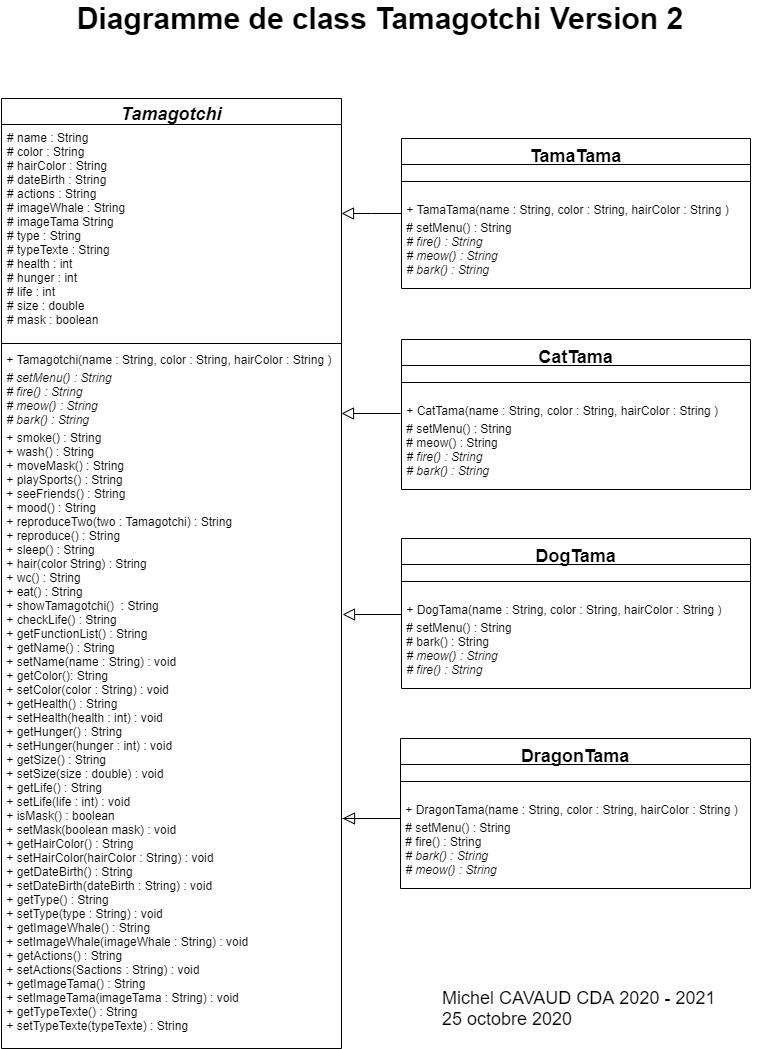

The diagram above was exported from draw.io. Its source (the exported page's mxGraphModel, read from the mxfile embedded in the PNG):
<mxGraphModel dx="1422" dy="762" grid="1" gridSize="10" guides="1" tooltips="1" connect="1" arrows="1" fold="1" page="1" pageScale="1" pageWidth="827" pageHeight="1169" math="0" shadow="0">
  <root>
    <mxCell id="WIyWlLk6GJQsqaUBKTNV-0" />
    <mxCell id="WIyWlLk6GJQsqaUBKTNV-1" parent="WIyWlLk6GJQsqaUBKTNV-0" />
    <mxCell id="zkfFHV4jXpPFQw0GAbJ--0" value="Tamagotchi" style="swimlane;fontStyle=3;align=center;verticalAlign=top;childLayout=stackLayout;horizontal=1;startSize=26;horizontalStack=0;resizeParent=1;resizeLast=0;collapsible=1;marginBottom=0;rounded=0;shadow=0;strokeWidth=1;fontSize=18;spacing=0;" parent="WIyWlLk6GJQsqaUBKTNV-1" vertex="1">
      <mxGeometry x="41" y="120" width="340" height="950" as="geometry">
        <mxRectangle x="230" y="140" width="160" height="26" as="alternateBounds" />
      </mxGeometry>
    </mxCell>
    <mxCell id="zkfFHV4jXpPFQw0GAbJ--1" value="# name : String&#10;# color : String&#10;# hairColor : String&#10;# dateBirth : String&#10;# actions : String&#10;# imageWhale : String&#10;# imageTama String&#10;# type : String&#10;# typeTexte : String&#10;# health : int&#10;# hunger : int&#10;# life : int&#10;# size : double&#10;# mask : boolean" style="text;align=left;verticalAlign=top;spacingLeft=4;spacingRight=4;overflow=hidden;rotatable=0;points=[[0,0.5],[1,0.5]];portConstraint=eastwest;" parent="zkfFHV4jXpPFQw0GAbJ--0" vertex="1">
      <mxGeometry y="26" width="340" height="214" as="geometry" />
    </mxCell>
    <mxCell id="zkfFHV4jXpPFQw0GAbJ--4" value="" style="line;html=1;strokeWidth=1;align=left;verticalAlign=middle;spacingTop=-1;spacingLeft=3;spacingRight=3;rotatable=0;labelPosition=right;points=[];portConstraint=eastwest;" parent="zkfFHV4jXpPFQw0GAbJ--0" vertex="1">
      <mxGeometry y="240" width="340" height="10" as="geometry" />
    </mxCell>
    <mxCell id="cQ7qXLRssBsFRZ3lNJPr-1" value="&lt;span style=&quot;font-size: 12px ; text-align: center&quot;&gt;&amp;nbsp;+ Tamagotchi(name : String,&amp;nbsp;&lt;/span&gt;&lt;span style=&quot;font-size: 12px ; text-align: center&quot;&gt;color : String,&amp;nbsp;&lt;/span&gt;&lt;span style=&quot;font-size: 12px ; text-align: center&quot;&gt;hairColor : String&amp;nbsp;&lt;/span&gt;&lt;span style=&quot;font-size: 12px ; text-align: center&quot;&gt;)&amp;nbsp;&lt;/span&gt;" style="text;html=1;strokeColor=none;fillColor=none;align=left;verticalAlign=middle;whiteSpace=wrap;rounded=0;fontSize=14;" vertex="1" parent="zkfFHV4jXpPFQw0GAbJ--0">
      <mxGeometry y="250" width="340" height="20" as="geometry" />
    </mxCell>
    <mxCell id="cQ7qXLRssBsFRZ3lNJPr-3" value="&lt;div style=&quot;font-size: 12px&quot;&gt;&lt;i&gt;&amp;nbsp;# setMenu() : String&amp;nbsp;&lt;/i&gt;&lt;/div&gt;&lt;div style=&quot;font-size: 12px&quot;&gt;&lt;i&gt;&amp;nbsp;# fire() : String&lt;/i&gt;&lt;/div&gt;&lt;div style=&quot;font-size: 12px&quot;&gt;&lt;i&gt;&amp;nbsp;# meow() : String&lt;/i&gt;&lt;/div&gt;&lt;div style=&quot;font-size: 12px&quot;&gt;&lt;i&gt;&amp;nbsp;# bark() : String&lt;/i&gt;&lt;/div&gt;" style="text;html=1;strokeColor=none;fillColor=none;align=left;verticalAlign=middle;whiteSpace=wrap;rounded=0;fontSize=12;" vertex="1" parent="zkfFHV4jXpPFQw0GAbJ--0">
      <mxGeometry y="270" width="340" height="60" as="geometry" />
    </mxCell>
    <mxCell id="cQ7qXLRssBsFRZ3lNJPr-5" value="&amp;nbsp;+&amp;nbsp;smoke() : String&lt;br&gt;&amp;nbsp;+&amp;nbsp;wash() : String&lt;br&gt;&amp;nbsp;+&amp;nbsp;moveMask() : String&lt;br&gt;&amp;nbsp;+&amp;nbsp;playSports() : String&lt;br&gt;&amp;nbsp;+&amp;nbsp;seeFriends() : String&lt;br&gt;&amp;nbsp;+&amp;nbsp;mood() : String&lt;br&gt;&amp;nbsp;+&amp;nbsp;reproduceTwo(two : Tamagotchi) : String&lt;br&gt;&amp;nbsp;+&amp;nbsp;reproduce() : String&lt;br&gt;&amp;nbsp;+&amp;nbsp;sleep() : String&lt;br&gt;&amp;nbsp;+&amp;nbsp;hair(color String) : String&lt;br&gt;&amp;nbsp;+&amp;nbsp;wc() : String&lt;br&gt;&amp;nbsp;+&amp;nbsp;eat() : String&lt;br&gt;&amp;nbsp;+&amp;nbsp;showTamagotchi()&amp;nbsp; : String&lt;br&gt;&amp;nbsp;+&amp;nbsp;checkLife() : String&lt;br&gt;&amp;nbsp;+&amp;nbsp;getFunctionList() : String&lt;br&gt;&amp;nbsp;+&amp;nbsp;getName() : String&lt;br&gt;&amp;nbsp;+&amp;nbsp;setName(name : String) : void&lt;br&gt;&amp;nbsp;+&amp;nbsp;getColor(): String&lt;br&gt;&amp;nbsp;+&amp;nbsp;setColor(color : String) : void&amp;nbsp;&lt;br&gt;&amp;nbsp;+&amp;nbsp;getHealth() : String&lt;br&gt;&amp;nbsp;+&amp;nbsp;setHealth(health : int) : void&lt;br&gt;&amp;nbsp;+&amp;nbsp;getHunger() : String&lt;br&gt;&amp;nbsp;+&amp;nbsp;setHunger(hunger : int) : void&lt;br&gt;&amp;nbsp;+&amp;nbsp;getSize() : String&lt;br&gt;&amp;nbsp;+&amp;nbsp;setSize(size : double) : void&lt;br&gt;&amp;nbsp;+&amp;nbsp;getLife() : String&lt;br&gt;&amp;nbsp;+&amp;nbsp;setLife(life : int) : void&lt;br&gt;&amp;nbsp;+&amp;nbsp;isMask() : boolean&lt;br&gt;&amp;nbsp;+&amp;nbsp;setMask(boolean mask) : void&lt;br&gt;&amp;nbsp;+&amp;nbsp;getHairColor() : String&lt;br&gt;&amp;nbsp;+ setHairColor(hairColor : String) : void&lt;br&gt;&amp;nbsp;+&amp;nbsp;getDateBirth() : String&lt;br&gt;&amp;nbsp;+&amp;nbsp;setDateBirth(dateBirth : String) : void&lt;br&gt;&amp;nbsp;+&amp;nbsp;getType() : String&lt;br&gt;&amp;nbsp;+&amp;nbsp;setType(type : String) : void&lt;br&gt;&amp;nbsp;+&amp;nbsp;getImageWhale() : String&lt;br&gt;&amp;nbsp;+&amp;nbsp;setImageWhale(imageWhale : String) : void&lt;br&gt;&amp;nbsp;+&amp;nbsp;getActions() : String&lt;br&gt;&amp;nbsp;+&amp;nbsp;setActions(Sactions : String) : void&lt;br&gt;&amp;nbsp;+&amp;nbsp;getImageTama() : String&lt;br&gt;&amp;nbsp;+&amp;nbsp;setImageTama(imageTama : String) : void&lt;br&gt;&amp;nbsp;+&amp;nbsp;getTypeTexte() : String&lt;br&gt;&amp;nbsp;+&amp;nbsp;setTypeTexte(typeTexte) : String&lt;br&gt;&amp;nbsp;" style="text;html=1;strokeColor=none;fillColor=none;align=left;verticalAlign=middle;whiteSpace=wrap;rounded=0;fontSize=12;" vertex="1" parent="zkfFHV4jXpPFQw0GAbJ--0">
      <mxGeometry y="330" width="340" height="620" as="geometry" />
    </mxCell>
    <mxCell id="cQ7qXLRssBsFRZ3lNJPr-22" value="" style="group" vertex="1" connectable="0" parent="WIyWlLk6GJQsqaUBKTNV-1">
      <mxGeometry x="440" y="361" width="350" height="150" as="geometry" />
    </mxCell>
    <mxCell id="cQ7qXLRssBsFRZ3lNJPr-8" value="CatTama" style="swimlane;fontStyle=1;align=center;verticalAlign=top;childLayout=stackLayout;horizontal=1;startSize=26;horizontalStack=0;resizeParent=1;resizeLast=0;collapsible=1;marginBottom=0;rounded=0;shadow=0;strokeWidth=1;fontSize=18;" vertex="1" parent="cQ7qXLRssBsFRZ3lNJPr-22">
      <mxGeometry x="1" width="349" height="150" as="geometry">
        <mxRectangle x="340" y="380" width="170" height="26" as="alternateBounds" />
      </mxGeometry>
    </mxCell>
    <mxCell id="cQ7qXLRssBsFRZ3lNJPr-9" value="" style="line;html=1;strokeWidth=1;align=left;verticalAlign=middle;spacingTop=-1;spacingLeft=3;spacingRight=3;rotatable=0;labelPosition=right;points=[];portConstraint=eastwest;" vertex="1" parent="cQ7qXLRssBsFRZ3lNJPr-8">
      <mxGeometry y="26" width="349" height="34" as="geometry" />
    </mxCell>
    <mxCell id="cQ7qXLRssBsFRZ3lNJPr-10" value="&lt;span style=&quot;font-size: 12px ; text-align: center&quot;&gt;&amp;nbsp;+ CatTama(name : String,&amp;nbsp;&lt;/span&gt;&lt;span style=&quot;font-size: 12px ; text-align: center&quot;&gt;color : String,&amp;nbsp;&lt;/span&gt;&lt;span style=&quot;font-size: 12px ; text-align: center&quot;&gt;hairColor : String&amp;nbsp;&lt;/span&gt;&lt;span style=&quot;font-size: 12px ; text-align: center&quot;&gt;)&amp;nbsp;&lt;/span&gt;" style="text;html=1;strokeColor=none;fillColor=none;align=left;verticalAlign=middle;whiteSpace=wrap;rounded=0;fontSize=14;" vertex="1" parent="cQ7qXLRssBsFRZ3lNJPr-8">
      <mxGeometry y="60" width="349" height="20" as="geometry" />
    </mxCell>
    <mxCell id="cQ7qXLRssBsFRZ3lNJPr-11" value="&lt;div style=&quot;font-size: 12px&quot;&gt;&lt;i&gt;&amp;nbsp;&lt;/i&gt;# setMenu() : String&lt;/div&gt;&lt;i&gt;&amp;nbsp;&lt;/i&gt;# meow() : String&lt;div style=&quot;font-size: 12px&quot;&gt;&lt;i&gt;&amp;nbsp;# fire() : String&lt;/i&gt;&lt;br&gt;&lt;/div&gt;&lt;div style=&quot;font-size: 12px&quot;&gt;&lt;i&gt;&amp;nbsp;# bark() : String&lt;/i&gt;&lt;br&gt;&lt;/div&gt;" style="text;html=1;strokeColor=none;fillColor=none;align=left;verticalAlign=middle;whiteSpace=wrap;rounded=0;fontSize=12;" vertex="1" parent="cQ7qXLRssBsFRZ3lNJPr-8">
      <mxGeometry y="80" width="349" height="60" as="geometry" />
    </mxCell>
    <mxCell id="cQ7qXLRssBsFRZ3lNJPr-21" value="" style="endArrow=block;endSize=10;endFill=0;shadow=0;strokeWidth=1;rounded=0;edgeStyle=elbowEdgeStyle;elbow=vertical;entryX=1;entryY=0.75;entryDx=0;entryDy=0;" edge="1" parent="cQ7qXLRssBsFRZ3lNJPr-22" target="cQ7qXLRssBsFRZ3lNJPr-3">
      <mxGeometry width="160" relative="1" as="geometry">
        <mxPoint y="74" as="sourcePoint" />
        <mxPoint x="-37.98000000000002" y="295" as="targetPoint" />
      </mxGeometry>
    </mxCell>
    <mxCell id="cQ7qXLRssBsFRZ3lNJPr-23" value="" style="group" vertex="1" connectable="0" parent="WIyWlLk6GJQsqaUBKTNV-1">
      <mxGeometry x="441" y="560" width="349" height="150" as="geometry" />
    </mxCell>
    <mxCell id="cQ7qXLRssBsFRZ3lNJPr-14" value="DogTama" style="swimlane;fontStyle=1;align=center;verticalAlign=top;childLayout=stackLayout;horizontal=1;startSize=26;horizontalStack=0;resizeParent=1;resizeLast=0;collapsible=1;marginBottom=0;rounded=0;shadow=0;strokeWidth=1;fontSize=18;" vertex="1" parent="cQ7qXLRssBsFRZ3lNJPr-23">
      <mxGeometry width="348.99999999999994" height="150" as="geometry">
        <mxRectangle x="340" y="380" width="170" height="26" as="alternateBounds" />
      </mxGeometry>
    </mxCell>
    <mxCell id="cQ7qXLRssBsFRZ3lNJPr-15" value="" style="line;html=1;strokeWidth=1;align=left;verticalAlign=middle;spacingTop=-1;spacingLeft=3;spacingRight=3;rotatable=0;labelPosition=right;points=[];portConstraint=eastwest;" vertex="1" parent="cQ7qXLRssBsFRZ3lNJPr-14">
      <mxGeometry y="26" width="348.99999999999994" height="34" as="geometry" />
    </mxCell>
    <mxCell id="cQ7qXLRssBsFRZ3lNJPr-16" value="&lt;span style=&quot;font-size: 12px ; text-align: center&quot;&gt;&amp;nbsp;+ DogTama(name : String,&amp;nbsp;&lt;/span&gt;&lt;span style=&quot;font-size: 12px ; text-align: center&quot;&gt;color : String,&amp;nbsp;&lt;/span&gt;&lt;span style=&quot;font-size: 12px ; text-align: center&quot;&gt;hairColor : String&amp;nbsp;&lt;/span&gt;&lt;span style=&quot;font-size: 12px ; text-align: center&quot;&gt;)&amp;nbsp;&lt;/span&gt;" style="text;html=1;strokeColor=none;fillColor=none;align=left;verticalAlign=middle;whiteSpace=wrap;rounded=0;fontSize=14;" vertex="1" parent="cQ7qXLRssBsFRZ3lNJPr-14">
      <mxGeometry y="60" width="348.99999999999994" height="20" as="geometry" />
    </mxCell>
    <mxCell id="cQ7qXLRssBsFRZ3lNJPr-17" value="&lt;div style=&quot;font-size: 12px&quot;&gt;&lt;i&gt;&amp;nbsp;&lt;/i&gt;# setMenu() : String&lt;/div&gt;&lt;div style=&quot;font-size: 12px&quot;&gt;&lt;/div&gt;&lt;i&gt;&amp;nbsp;&lt;/i&gt;# bark() : String&lt;br&gt;&lt;i&gt;&amp;nbsp;# meow() : String&lt;/i&gt;&lt;div style=&quot;font-size: 12px&quot;&gt;&lt;i&gt;&amp;nbsp;# fire() : String&lt;/i&gt;&lt;/div&gt;" style="text;html=1;strokeColor=none;fillColor=none;align=left;verticalAlign=middle;whiteSpace=wrap;rounded=0;fontSize=12;" vertex="1" parent="cQ7qXLRssBsFRZ3lNJPr-14">
      <mxGeometry y="80" width="348.99999999999994" height="60" as="geometry" />
    </mxCell>
    <mxCell id="cQ7qXLRssBsFRZ3lNJPr-18" value="" style="endArrow=block;endSize=10;endFill=0;shadow=0;strokeWidth=1;rounded=0;edgeStyle=elbowEdgeStyle;elbow=vertical;entryX=1.003;entryY=0.3;entryDx=0;entryDy=0;exitX=0;exitY=0.75;exitDx=0;exitDy=0;entryPerimeter=0;" edge="1" parent="cQ7qXLRssBsFRZ3lNJPr-23" source="cQ7qXLRssBsFRZ3lNJPr-16" target="cQ7qXLRssBsFRZ3lNJPr-5">
      <mxGeometry width="160" relative="1" as="geometry">
        <mxPoint x="10.26470588235294" y="-130" as="sourcePoint" />
        <mxPoint x="-51.3235294117647" y="-130" as="targetPoint" />
      </mxGeometry>
    </mxCell>
    <mxCell id="cQ7qXLRssBsFRZ3lNJPr-24" value="" style="group" vertex="1" connectable="0" parent="WIyWlLk6GJQsqaUBKTNV-1">
      <mxGeometry x="441" y="160" width="349" height="150" as="geometry" />
    </mxCell>
    <mxCell id="zkfFHV4jXpPFQw0GAbJ--13" value="TamaTama" style="swimlane;fontStyle=1;align=center;verticalAlign=top;childLayout=stackLayout;horizontal=1;startSize=26;horizontalStack=0;resizeParent=1;resizeLast=0;collapsible=1;marginBottom=0;rounded=0;shadow=0;strokeWidth=1;fontSize=18;" parent="cQ7qXLRssBsFRZ3lNJPr-24" vertex="1">
      <mxGeometry width="348.99999999999994" height="150" as="geometry">
        <mxRectangle x="340" y="380" width="170" height="26" as="alternateBounds" />
      </mxGeometry>
    </mxCell>
    <mxCell id="zkfFHV4jXpPFQw0GAbJ--15" value="" style="line;html=1;strokeWidth=1;align=left;verticalAlign=middle;spacingTop=-1;spacingLeft=3;spacingRight=3;rotatable=0;labelPosition=right;points=[];portConstraint=eastwest;" parent="zkfFHV4jXpPFQw0GAbJ--13" vertex="1">
      <mxGeometry y="26" width="348.99999999999994" height="34" as="geometry" />
    </mxCell>
    <mxCell id="cQ7qXLRssBsFRZ3lNJPr-6" value="&lt;span style=&quot;font-size: 12px ; text-align: center&quot;&gt;&amp;nbsp;+ TamaTama(name : String,&amp;nbsp;&lt;/span&gt;&lt;span style=&quot;font-size: 12px ; text-align: center&quot;&gt;color : String,&amp;nbsp;&lt;/span&gt;&lt;span style=&quot;font-size: 12px ; text-align: center&quot;&gt;hairColor : String&amp;nbsp;&lt;/span&gt;&lt;span style=&quot;font-size: 12px ; text-align: center&quot;&gt;)&amp;nbsp;&lt;/span&gt;" style="text;html=1;strokeColor=none;fillColor=none;align=left;verticalAlign=middle;whiteSpace=wrap;rounded=0;fontSize=14;" vertex="1" parent="zkfFHV4jXpPFQw0GAbJ--13">
      <mxGeometry y="60" width="348.99999999999994" height="20" as="geometry" />
    </mxCell>
    <mxCell id="cQ7qXLRssBsFRZ3lNJPr-7" value="&lt;div style=&quot;font-size: 12px&quot;&gt;&lt;i&gt;&amp;nbsp;&lt;/i&gt;# setMenu() : String&amp;nbsp;&lt;/div&gt;&lt;div style=&quot;font-size: 12px&quot;&gt;&lt;i&gt;&amp;nbsp;# fire() : String&lt;/i&gt;&lt;/div&gt;&lt;div style=&quot;font-size: 12px&quot;&gt;&lt;i&gt;&amp;nbsp;# meow() : String&lt;/i&gt;&lt;/div&gt;&lt;div style=&quot;font-size: 12px&quot;&gt;&lt;i&gt;&amp;nbsp;# bark() : String&lt;/i&gt;&lt;/div&gt;" style="text;html=1;strokeColor=none;fillColor=none;align=left;verticalAlign=middle;whiteSpace=wrap;rounded=0;fontSize=12;" vertex="1" parent="zkfFHV4jXpPFQw0GAbJ--13">
      <mxGeometry y="80" width="348.99999999999994" height="60" as="geometry" />
    </mxCell>
    <mxCell id="zkfFHV4jXpPFQw0GAbJ--16" value="" style="endArrow=block;endSize=10;endFill=0;shadow=0;strokeWidth=1;rounded=0;edgeStyle=elbowEdgeStyle;elbow=vertical;" parent="cQ7qXLRssBsFRZ3lNJPr-24" source="zkfFHV4jXpPFQw0GAbJ--13" target="zkfFHV4jXpPFQw0GAbJ--0" edge="1">
      <mxGeometry width="160" relative="1" as="geometry">
        <mxPoint x="-277.1470588235294" y="213" as="sourcePoint" />
        <mxPoint x="-174.49999999999997" y="111" as="targetPoint" />
      </mxGeometry>
    </mxCell>
    <mxCell id="cQ7qXLRssBsFRZ3lNJPr-25" value="" style="group" vertex="1" connectable="0" parent="WIyWlLk6GJQsqaUBKTNV-1">
      <mxGeometry x="440" y="760" width="350" height="150" as="geometry" />
    </mxCell>
    <mxCell id="cQ7qXLRssBsFRZ3lNJPr-26" value="DragonTama" style="swimlane;fontStyle=1;align=center;verticalAlign=top;childLayout=stackLayout;horizontal=1;startSize=26;horizontalStack=0;resizeParent=1;resizeLast=0;collapsible=1;marginBottom=0;rounded=0;shadow=0;strokeWidth=1;fontSize=18;" vertex="1" parent="cQ7qXLRssBsFRZ3lNJPr-25">
      <mxGeometry width="349.99999999999994" height="150" as="geometry">
        <mxRectangle x="340" y="380" width="170" height="26" as="alternateBounds" />
      </mxGeometry>
    </mxCell>
    <mxCell id="cQ7qXLRssBsFRZ3lNJPr-27" value="" style="line;html=1;strokeWidth=1;align=left;verticalAlign=middle;spacingTop=-1;spacingLeft=3;spacingRight=3;rotatable=0;labelPosition=right;points=[];portConstraint=eastwest;" vertex="1" parent="cQ7qXLRssBsFRZ3lNJPr-26">
      <mxGeometry y="26" width="349.99999999999994" height="34" as="geometry" />
    </mxCell>
    <mxCell id="cQ7qXLRssBsFRZ3lNJPr-28" value="&lt;span style=&quot;font-size: 12px ; text-align: center&quot;&gt;&amp;nbsp;+ DragonTama(name : String,&amp;nbsp;&lt;/span&gt;&lt;span style=&quot;font-size: 12px ; text-align: center&quot;&gt;color : String,&amp;nbsp;&lt;/span&gt;&lt;span style=&quot;font-size: 12px ; text-align: center&quot;&gt;hairColor : String&amp;nbsp;&lt;/span&gt;&lt;span style=&quot;font-size: 12px ; text-align: center&quot;&gt;)&amp;nbsp;&lt;/span&gt;" style="text;html=1;strokeColor=none;fillColor=none;align=left;verticalAlign=middle;whiteSpace=wrap;rounded=0;fontSize=14;" vertex="1" parent="cQ7qXLRssBsFRZ3lNJPr-26">
      <mxGeometry y="60" width="349.99999999999994" height="20" as="geometry" />
    </mxCell>
    <mxCell id="cQ7qXLRssBsFRZ3lNJPr-29" value="&lt;div style=&quot;font-size: 12px&quot;&gt;&lt;i&gt;&amp;nbsp;&lt;/i&gt;# setMenu() : String&lt;/div&gt;&lt;div style=&quot;font-size: 12px&quot;&gt;&lt;i&gt;&amp;nbsp;&lt;/i&gt;# fire() : String&lt;br&gt;&lt;/div&gt;&lt;div style=&quot;font-size: 12px&quot;&gt;&lt;/div&gt;&lt;i&gt;&amp;nbsp;# bark() : String&lt;br&gt;&amp;nbsp;# meow() : String&lt;/i&gt;" style="text;html=1;strokeColor=none;fillColor=none;align=left;verticalAlign=middle;whiteSpace=wrap;rounded=0;fontSize=12;" vertex="1" parent="cQ7qXLRssBsFRZ3lNJPr-26">
      <mxGeometry y="80" width="349.99999999999994" height="60" as="geometry" />
    </mxCell>
    <mxCell id="cQ7qXLRssBsFRZ3lNJPr-32" value="" style="endArrow=block;endSize=10;endFill=0;shadow=0;strokeWidth=1;rounded=0;edgeStyle=elbowEdgeStyle;elbow=vertical;entryX=1.003;entryY=0.629;entryDx=0;entryDy=0;exitX=0;exitY=1;exitDx=0;exitDy=0;entryPerimeter=0;" edge="1" parent="WIyWlLk6GJQsqaUBKTNV-1" source="cQ7qXLRssBsFRZ3lNJPr-28" target="cQ7qXLRssBsFRZ3lNJPr-5">
      <mxGeometry width="160" relative="1" as="geometry">
        <mxPoint x="451" y="645" as="sourcePoint" />
        <mxPoint x="392.02" y="646" as="targetPoint" />
      </mxGeometry>
    </mxCell>
    <mxCell id="cQ7qXLRssBsFRZ3lNJPr-33" value="&lt;b&gt;&lt;font style=&quot;font-size: 30px&quot;&gt;Diagramme de class Tamagotchi Version 2&lt;/font&gt;&lt;/b&gt;" style="text;html=1;strokeColor=none;fillColor=none;align=center;verticalAlign=middle;whiteSpace=wrap;rounded=0;fontSize=18;" vertex="1" parent="WIyWlLk6GJQsqaUBKTNV-1">
      <mxGeometry x="40" y="30" width="760" height="20" as="geometry" />
    </mxCell>
    <mxCell id="cQ7qXLRssBsFRZ3lNJPr-34" value="Michel CAVAUD CDA 2020 - 2021&lt;br&gt;25 octobre 2020" style="text;html=1;strokeColor=none;fillColor=none;align=left;verticalAlign=middle;whiteSpace=wrap;rounded=0;fontSize=18;" vertex="1" parent="WIyWlLk6GJQsqaUBKTNV-1">
      <mxGeometry x="480" y="1020" width="310" height="20" as="geometry" />
    </mxCell>
  </root>
</mxGraphModel>